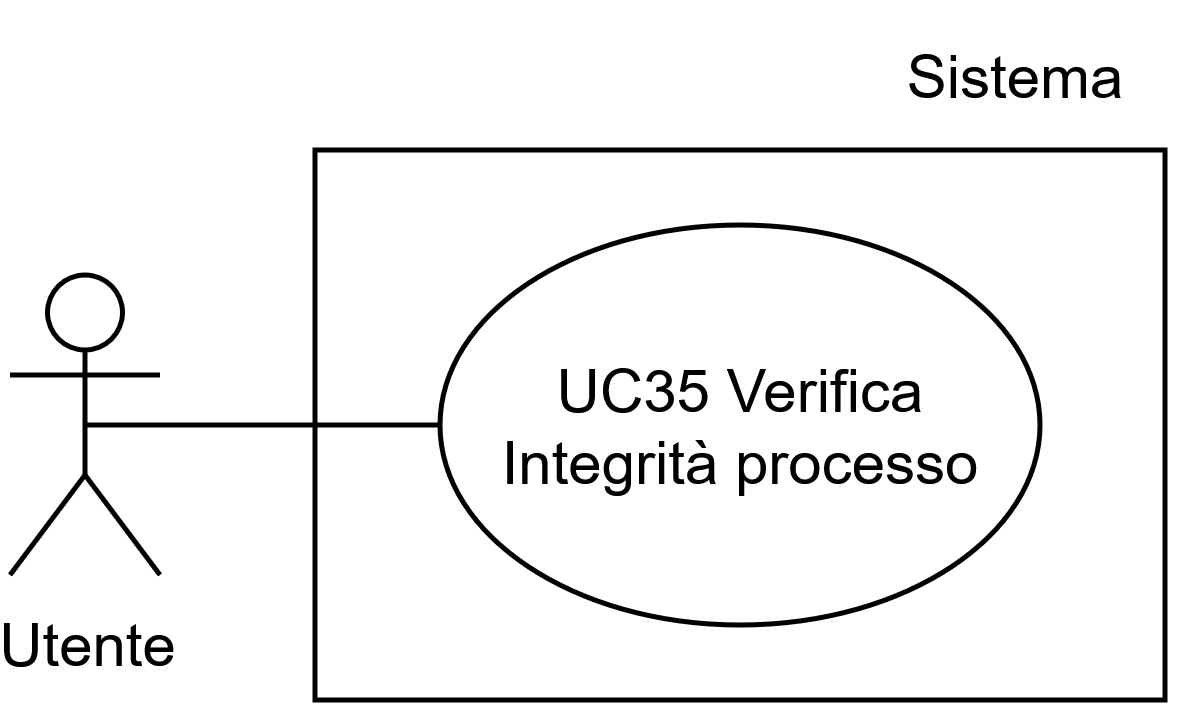

The diagram above was exported from draw.io. Its source (the exported page's mxGraphModel, read from the mxfile embedded in the PNG):
<mxGraphModel dx="1690" dy="268" grid="1" gridSize="10" guides="1" tooltips="1" connect="1" arrows="1" fold="1" page="1" pageScale="1" pageWidth="1169" pageHeight="827" math="0" shadow="0">
  <root>
    <mxCell id="0" />
    <mxCell id="1" parent="0" />
    <mxCell id="2" parent="1" style="rounded=0;whiteSpace=wrap;html=1;" value="" vertex="1">
      <mxGeometry height="110" width="170" x="330" y="1840" as="geometry" />
    </mxCell>
    <mxCell id="3" parent="1" style="shape=umlActor;verticalLabelPosition=bottom;verticalAlign=top;html=1;outlineConnect=0;" value="Utente" vertex="1">
      <mxGeometry height="60" width="30" x="269" y="1865" as="geometry" />
    </mxCell>
    <mxCell id="4" parent="1" style="ellipse;whiteSpace=wrap;html=1;" value="UC35 Verifica Integrità processo" vertex="1">
      <mxGeometry height="80" width="120" x="355" y="1855" as="geometry" />
    </mxCell>
    <mxCell id="5" parent="1" style="text;html=1;whiteSpace=wrap;strokeColor=none;fillColor=none;align=center;verticalAlign=middle;rounded=0;autosize=1;resizable=0;" value="&lt;div&gt;Sistema&lt;/div&gt;" vertex="1">
      <mxGeometry height="30" width="70" x="435" y="1810" as="geometry" />
    </mxCell>
    <mxCell id="6" edge="1" parent="1" source="4" style="endArrow=none;html=1;rounded=0;exitX=0;exitY=0.5;exitDx=0;exitDy=0;entryX=0.5;entryY=0.5;entryDx=0;entryDy=0;entryPerimeter=0;" target="3" value="">
      <mxGeometry height="50" relative="1" width="50" as="geometry">
        <mxPoint x="530" y="1950" as="sourcePoint" />
        <mxPoint x="580" y="1900" as="targetPoint" />
      </mxGeometry>
    </mxCell>
  </root>
</mxGraphModel>